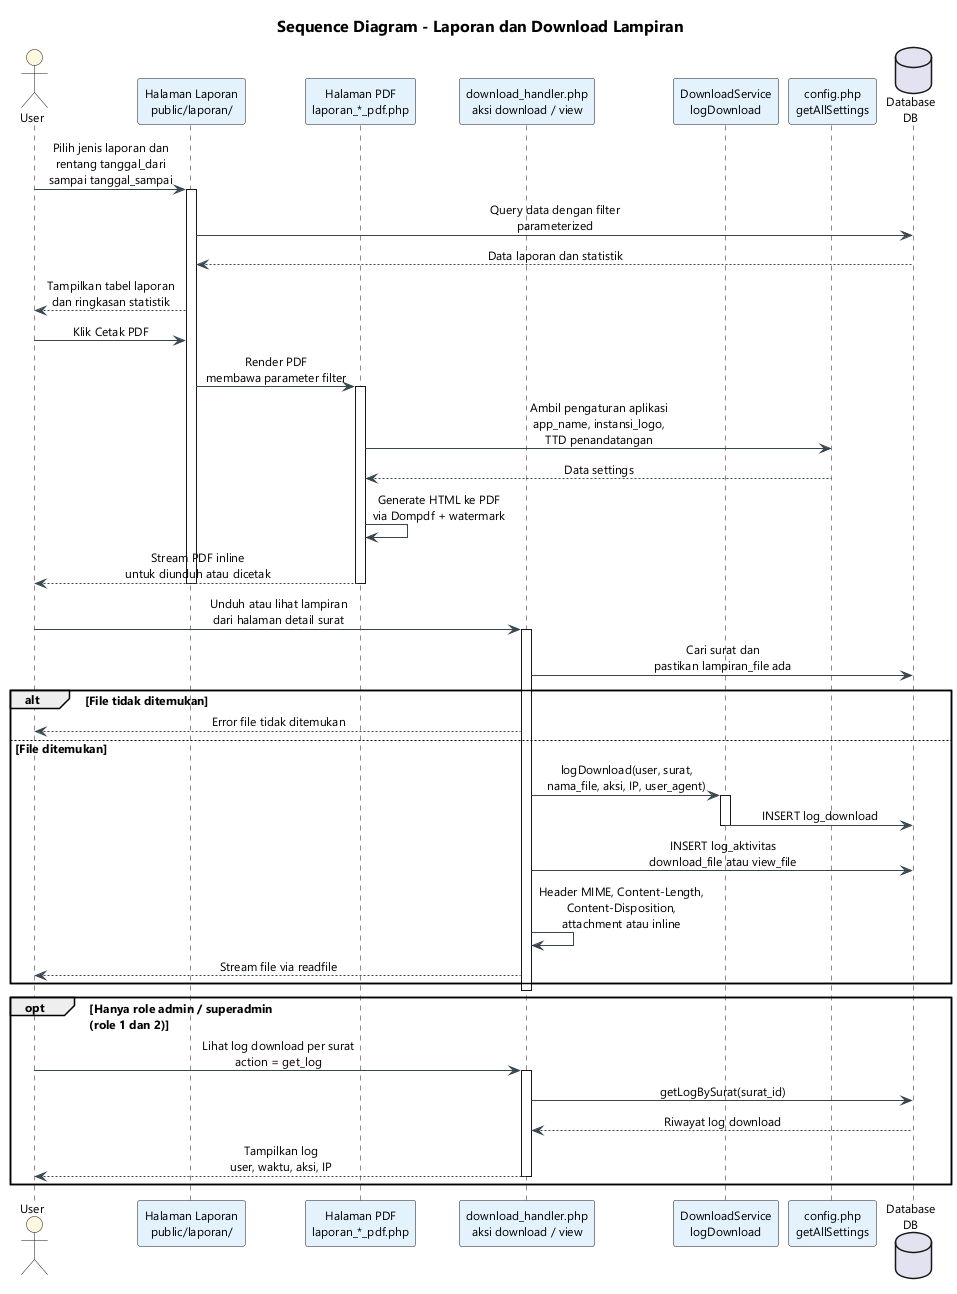

The diagram above was rendered by PlantUML. Its source (embedded in the PNG):
@startuml
skinparam backgroundColor #FFFFFF
skinparam defaultFontName "Segoe UI"
skinparam defaultFontSize 12
skinparam sequenceArrowColor #37474F
skinparam sequenceMessageAlign center
skinparam participantBackgroundColor #E3F2FD
skinparam actorBackgroundColor #FFF8E1
skinparam titleFontSize 16
title Sequence Diagram - Laporan dan Download Lampiran
actor "User" as U
participant "Halaman Laporan\npublic/laporan/" as L
participant "Halaman PDF\nlaporan_*_pdf.php" as PDF
participant "download_handler.php\naksi download / view" as DH
participant "DownloadService\nlogDownload" as DL
participant "config.php\ngetAllSettings" as C
database "Database\nDB" as DB

U -> L : Pilih jenis laporan dan\nrentang tanggal_dari\nsampai tanggal_sampai
activate L
L -> DB : Query data dengan filter\nparameterized
DB --> L : Data laporan dan statistik
L --> U : Tampilkan tabel laporan\ndan ringkasan statistik

U -> L : Klik Cetak PDF
L -> PDF : Render PDF\nmembawa parameter filter
activate PDF
PDF -> C : Ambil pengaturan aplikasi\napp_name, instansi_logo,\nTTD penandatangan
C --> PDF : Data settings
PDF -> PDF : Generate HTML ke PDF\nvia Dompdf + watermark
PDF --> U : Stream PDF inline\nuntuk diunduh atau dicetak
deactivate PDF
deactivate L

U -> DH : Unduh atau lihat lampiran\ndari halaman detail surat
activate DH
DH -> DB : Cari surat dan\npastikan lampiran_file ada
alt File tidak ditemukan
    DH --> U : Error file tidak ditemukan
else File ditemukan
    DH -> DL : logDownload(user, surat,\nnama_file, aksi, IP, user_agent)
    activate DL
    DL -> DB : INSERT log_download
    deactivate DL
    DH -> DB : INSERT log_aktivitas\ndownload_file atau view_file
    DH -> DH : Header MIME, Content-Length,\nContent-Disposition,\nattachment atau inline
    DH --> U : Stream file via readfile
end
deactivate DH

opt Hanya role admin / superadmin\n(role 1 dan 2)
    U -> DH : Lihat log download per surat\naction = get_log
    activate DH
    DH -> DB : getLogBySurat(surat_id)
    DB --> DH : Riwayat log download
    DH --> U : Tampilkan log\nuser, waktu, aksi, IP
    deactivate DH
end
@enduml